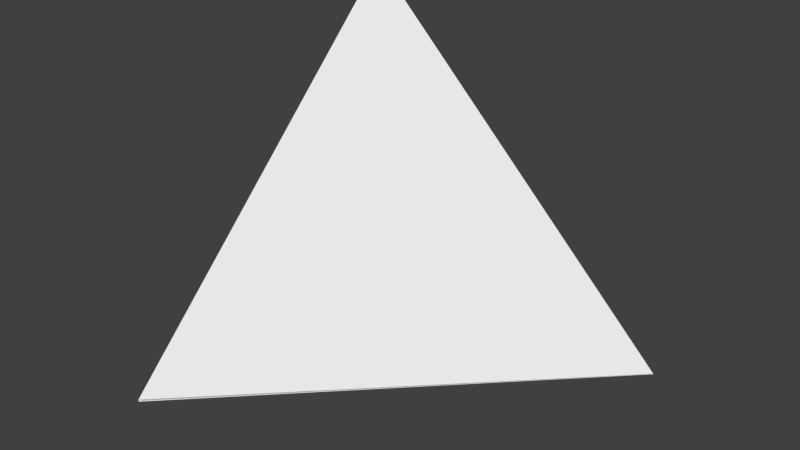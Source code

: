 # Source: 1x1triangleCorner.blend  (saved by Blender 2.76.0; exported with 4.5.12 LTS)
import bpy
from mathutils import Matrix  # noqa: F401  (used for matrix-valued properties, if any)

bpy.ops.wm.read_factory_settings(use_empty=True)
scene = bpy.context.scene
scene.name = 'Scene'

# ---- collections
col_collection_1 = bpy.data.collections.new('Collection 1'); scene.collection.children.link(col_collection_1)

# ---- materials (node trees are filled in below, after node groups)
mat_material = bpy.data.materials.new('Material')
mat_material.alpha_threshold = 0.0
mat_material.use_transparent_shadow = False
mat_material.roughness = 0.5
mat_material.line_color = (0.0, 0.0, 0.0, 1.0)

# ---- material node trees

# ---- world
world_world = bpy.data.worlds.new('World'); scene.world = world_world
world_world.color = (0.05088, 0.05088, 0.05088)
world_world.use_sun_shadow = False
world_world.sun_shadow_jitter_overblur = 0.0
world_world.cycles.sampling_method = 'MANUAL'
world_world.cycles.sample_map_resolution = 256

# ---- meshes
me_cube = bpy.data.meshes.new('Cube')
me_cube.from_pydata([(1.0, 1.0, -1.0), (-1.0, -1.0, -1.0), (-1.0, 1.0, -1.0), (1.0, 1.0, -0.9956), (-1.01, -1.0, -0.9968), (-1.0, -1.0, -0.9864), (-1.0, 1.0, 1.0)], [], [(2, 0, 1), (3, 6, 5, 4), (2, 1, 6), (3, 0, 6), (1, 5, 6), (0, 2, 6)])
me_cube.materials.append(mat_material)
me_cube.use_remesh_preserve_volume = False
me_cube.use_remesh_preserve_attributes = False
me_cube.use_mirror_vertex_groups = False
me_cube.update()

# ---- objects
ob_cube = bpy.data.objects.new('Cube', me_cube)

# ---- transforms, parenting, visibility, modifiers, constraints
ob_cube.location = (0.0, 0.0, 0.0)
ob_cube.scale = (0.5, 0.5, 0.5)
ob_cube.lock_rotations_4d = False
ob_cube.empty_display_type = 'ARROWS'
ob_cube.lineart.crease_threshold = 0.0

# ---- collection membership
col_collection_1.objects.link(ob_cube)

# ---- scene / render settings (as saved in the file)
scene.frame_start = 1; scene.frame_end = 250; scene.frame_set(1)
scene.render.engine = 'BLENDER_EEVEE_NEXT'
scene.render.resolution_percentage = 50
scene.render.dither_intensity = 0.0
scene.cycles.use_denoising = False
scene.cycles.samples = 10
scene.cycles.sampling_pattern = 'TABULATED_SOBOL'
scene.cycles.light_sampling_threshold = 0.0
scene.cycles.use_adaptive_sampling = False
scene.cycles.use_light_tree = False
scene.cycles.blur_glossy = 0.0
scene.cycles.pixel_filter_type = 'GAUSSIAN'
scene.cycles.sample_clamp_indirect = 0.0
scene.view_settings.view_transform = 'Standard'
bpy.context.view_layer.update()

# ---- added for rendering (the .blend has no active camera and no usable light): camera, sun
cam_auto = bpy.data.cameras.new('AutoCamera')
cam_auto.lens = 50.0
cam_auto.sensor_width = 36.0
cam_auto.clip_end = 1000.0
ob_auto_camera = bpy.data.objects.new('AutoCamera', cam_auto)
scene.collection.objects.link(ob_auto_camera)
ob_auto_camera.location = (1.60271, -1.9262, 1.28413)
ob_auto_camera.rotation_euler = (1.09748, -7.21219e-08, 0.694738)
scene.camera = ob_auto_camera
light_auto_sun = bpy.data.lights.new('AutoSun', 'SUN')
light_auto_sun.energy = 3.0
light_auto_sun.angle = 0.0523599
ob_auto_sun = bpy.data.objects.new('AutoSun', light_auto_sun)
scene.collection.objects.link(ob_auto_sun)
ob_auto_sun.rotation_euler = (0.872665, 0.174533, 0.523599)
bpy.context.view_layer.update()
